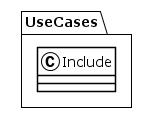

The diagram above was rendered by PlantUML. Its source (embedded in the PNG):
@startuml
!theme plain
package UseCases {
class Include {
}
}
@enduml